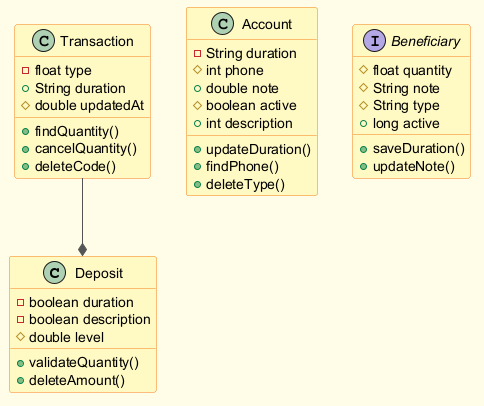

The diagram above was rendered by PlantUML. Its source (embedded in the PNG):
@startuml
skinparam backgroundColor #FFFDE7
skinparam classBackgroundColor #FFF9C4
skinparam classBorderColor #F57F17
skinparam ArrowColor #555555
class Deposit {
  -boolean duration
  -boolean description
  #double level
  +validateQuantity()
  +deleteAmount()
}
class Account {
  -String duration
  #int phone
  +double note
  #boolean active
  +int description
  +updateDuration()
  +findPhone()
  +deleteType()
}
interface Beneficiary {
  #float quantity
  #String note
  #String type
  +long active
  +saveDuration()
  +updateNote()
}
class Transaction {
  -float type
  +String duration
  #double updatedAt
  +findQuantity()
  +cancelQuantity()
  +deleteCode()
}
Transaction --* Deposit
@enduml